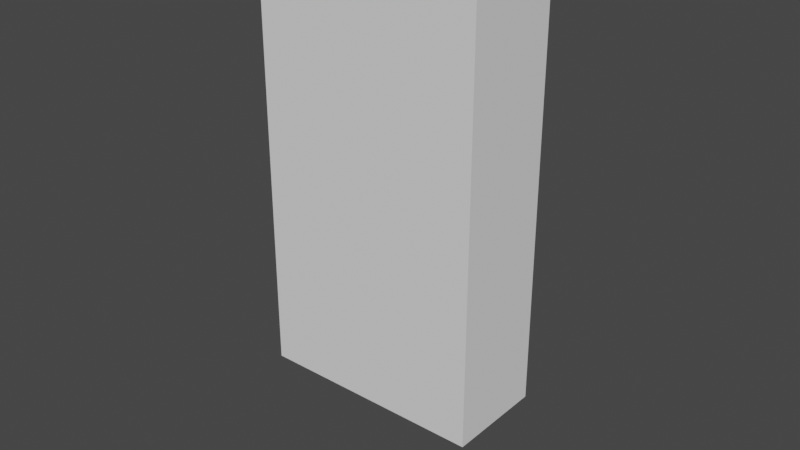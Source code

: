 # Source: S1_002.blend  (saved by Blender 2.91.10; exported with 4.5.12 LTS)
import bpy
from mathutils import Matrix  # noqa: F401  (used for matrix-valued properties, if any)

bpy.ops.wm.read_factory_settings(use_empty=True)
scene = bpy.context.scene
scene.name = 'Scene'

# ---- collections
col_player_test = bpy.data.collections.new('Player_Test'); scene.collection.children.link(col_player_test)
col_top_cabinet_r = bpy.data.collections.new('Top_Cabinet_R'); scene.collection.children.link(col_top_cabinet_r)
col_top_cabinet_l = bpy.data.collections.new('Top_Cabinet_L'); scene.collection.children.link(col_top_cabinet_l)

# ---- materials (node trees are filled in below, after node groups)
mat_mat_top_cabinet = bpy.data.materials.new('mat_Top_Cabinet')
mat_mat_top_cabinet.use_transparent_shadow = False

# ---- node groups
ng_auto_smooth = bpy.data.node_groups.new('Auto Smooth', 'GeometryNodeTree')
_s = ng_auto_smooth.interface.new_socket(name='Geometry', in_out='OUTPUT', socket_type='NodeSocketGeometry')
_s = ng_auto_smooth.interface.new_socket(name='Geometry', in_out='INPUT', socket_type='NodeSocketGeometry')
_s = ng_auto_smooth.interface.new_socket(name='Angle', in_out='INPUT', socket_type='NodeSocketFloat')
_s.subtype = 'ANGLE'
_s.min_value = 0.0
_s.max_value = 3.142
ng_auto_smooth.is_modifier = True
_N = ng_auto_smooth.nodes; _L = ng_auto_smooth.links
n0 = _N.new('NodeGroupOutput'); n0.name = 'Group Output'; n0.location = (480, -100)
n1 = _N.new('NodeGroupInput'); n1.name = 'Group Input'; n1.location = (-420, -300)
n2 = _N.new('NodeGroupInput'); n2.name = 'Group Input.001'; n2.location = (-60, -100)
n3 = _N.new('GeometryNodeSetShadeSmooth'); n3.name = 'Set Shade Smooth'; n3.location = (120, -100)
n3.domain = 'EDGE'
n4 = _N.new('GeometryNodeSetShadeSmooth'); n4.name = 'Set Shade Smooth.001'; n4.location = (300, -100)
n5 = _N.new('GeometryNodeInputMeshEdgeAngle'); n5.name = 'Edge Angle'; n5.location = (-420, -220)
n6 = _N.new('GeometryNodeInputEdgeSmooth'); n6.name = 'Is Edge Smooth'; n6.location = (-60, -160)
n7 = _N.new('GeometryNodeInputShadeSmooth'); n7.name = 'Is Face Smooth'; n7.location = (-240, -340)
n8 = _N.new('FunctionNodeBooleanMath'); n8.name = 'Boolean Math'; n8.location = (-60, -220)
n9 = _N.new('FunctionNodeCompare'); n9.name = 'Compare'; n9.location = (-240, -180)
n9.operation = 'LESS_EQUAL'
_L.new(n5.outputs[0], n9.inputs[0])
_L.new(n4.outputs[0], n0.inputs[0])
_L.new(n1.outputs[1], n9.inputs[1])
_L.new(n9.outputs[0], n8.inputs[0])
_L.new(n7.outputs[0], n8.inputs[1])
_L.new(n2.outputs[0], n3.inputs[0])
_L.new(n6.outputs[0], n3.inputs[1])
_L.new(n3.outputs[0], n4.inputs[0])
_L.new(n8.outputs[0], n3.inputs[2])
n0.is_active_output = True

# ---- material node trees
mat_mat_top_cabinet.use_nodes = True; mat_mat_top_cabinet.node_tree.nodes.clear()
_N = mat_mat_top_cabinet.node_tree.nodes; _L = mat_mat_top_cabinet.node_tree.links
n0 = _N.new('ShaderNodeBsdfPrincipled'); n0.name = 'Principled BSDF'; n0.location = (10, 300)
n0.distribution = 'GGX'
n0.subsurface_method = 'BURLEY'
n0.inputs[0].default_value = (0.06992, 0.2939, 1.0, 1.0)
n0.inputs[3].default_value = 1.45
n0.inputs[27].default_value = (0.0, 0.0, 0.0, 1.0)
n0.inputs[28].default_value = 1.0
n1 = _N.new('ShaderNodeOutputMaterial'); n1.name = 'Material Output'; n1.location = (300, 300)
_L.new(n0.outputs[0], n1.inputs[0])
n1.is_active_output = True

# ---- world
world_world = bpy.data.worlds.new('World'); scene.world = world_world
world_world.use_nodes = True; world_world.node_tree.nodes.clear()
_N = world_world.node_tree.nodes; _L = world_world.node_tree.links
n0 = _N.new('ShaderNodeOutputWorld'); n0.name = 'World Output'; n0.location = (300, 300)
n1 = _N.new('ShaderNodeBackground'); n1.name = 'Background'; n1.location = (10, 300)
n1.inputs[0].default_value = (0.05088, 0.05088, 0.05088, 1.0)
_L.new(n1.outputs[0], n0.inputs[0])
n0.is_active_output = True
world_world.color = (0.05088, 0.05088, 0.05088)
world_world.use_sun_shadow = False
world_world.sun_shadow_jitter_overblur = 0.0

# ---- meshes
me_player_height_mesh = bpy.data.meshes.new('Player_Height_Mesh')
me_player_height_mesh.from_pydata([(-2.0, -2.0, 0.0), (-2.0, -2.0, 4.0), (-2.0, 2.0, 0.0), (-2.0, 2.0, 4.0), (2.0, -2.0, 0.0), (2.0, -2.0, 4.0), (2.0, 2.0, 0.0), (2.0, 2.0, 4.0)], [], [(0, 1, 3, 2), (2, 3, 7, 6), (6, 7, 5, 4), (4, 5, 1, 0), (2, 6, 4, 0), (7, 3, 1, 5)])
_uv = me_player_height_mesh.uv_layers.new(name='UVMap')
_uv.uv.foreach_set('vector', [0.375, 0.0, 0.625, 0.0, 0.625, 0.25, 0.375, 0.25, 0.375, 0.25, 0.625, 0.25, 0.625, 0.5, 0.375, 0.5, 0.375, 0.5, 0.625, 0.5, 0.625, 0.75, 0.375, 0.75, 0.375, 0.75, 0.625, 0.75, 0.625, 1.0, 0.375, 1.0, 0.125, 0.5, 0.375, 0.5, 0.375, 0.75, 0.125, 0.75, 0.625, 0.5, 0.875, 0.5, 0.875, 0.75, 0.625, 0.75])
me_player_height_mesh.use_remesh_fix_poles = True
me_player_height_mesh.use_remesh_preserve_attributes = False
me_player_height_mesh.use_mirror_vertex_groups = False
me_player_height_mesh.update()
me_top_cobinet_r_mesh = bpy.data.meshes.new('Top_Cobinet_R_Mesh')
me_top_cobinet_r_mesh.from_pydata([(-0.5659, -0.298, 0.0), (-0.5659, -0.298, 1.801), (-0.5659, 0.298, 0.0), (-0.5659, 0.298, 1.801), (0.5659, -0.298, 0.0), (0.5659, -0.298, 1.801), (0.5659, 0.298, 0.0), (0.5659, 0.298, 1.801)], [], [(0, 1, 3, 2), (2, 3, 7, 6), (6, 7, 5, 4), (2, 6, 4, 0), (7, 3, 1, 5)])
_uv = me_top_cobinet_r_mesh.uv_layers.new(name='UVMap')
_uv.uv.foreach_set('vector', [0.375, 0.0, 0.625, 0.0, 0.625, 0.25, 0.375, 0.25, 0.375, 0.25, 0.625, 0.25, 0.625, 0.5, 0.375, 0.5, 0.375, 0.5, 0.625, 0.5, 0.625, 0.75, 0.375, 0.75, 0.125, 0.5, 0.375, 0.5, 0.375, 0.75, 0.125, 0.75, 0.625, 0.5, 0.875, 0.5, 0.875, 0.75, 0.625, 0.75])
me_top_cobinet_r_mesh.materials.append(mat_mat_top_cabinet)
me_top_cobinet_r_mesh.use_remesh_fix_poles = True
me_top_cobinet_r_mesh.use_remesh_preserve_attributes = False
me_top_cobinet_r_mesh.use_mirror_vertex_groups = False
me_top_cobinet_r_mesh.update()
me_top_cobinet_r_door_mesh = bpy.data.meshes.new('Top_Cobinet_R_Door_Mesh')
me_top_cobinet_r_door_mesh.from_pydata([(0.0, -0.03627, -0.9005), (0.0, -0.03627, 0.9005), (1.132, -0.03627, -0.9005), (1.132, -0.03627, 0.9005), (0.0, 0.03627, -0.9005), (0.0, 0.03627, 0.9005), (1.132, 0.03627, -0.9005), (1.132, 0.03627, 0.9005), (0.9876, -0.1079, -0.811), (1.003, -0.1079, -0.808), (1.016, -0.1079, -0.7993), (1.025, -0.1079, -0.7863), (1.028, -0.1079, -0.7709), (1.025, -0.1079, -0.7556), (1.016, -0.1079, -0.7426), (1.003, -0.1079, -0.7339), (0.9876, -0.1079, -0.7308), (0.9722, -0.1079, -0.7339), (0.9592, -0.1079, -0.7426), (0.9505, -0.1079, -0.7556), (0.9475, -0.1079, -0.7709), (0.9505, -0.1079, -0.7863), (0.9592, -0.1079, -0.7993), (0.9722, -0.1079, -0.808), (0.9876, 0.0056, -0.811), (1.003, 0.0056, -0.808), (1.016, 0.0056, -0.7993), (1.025, 0.0056, -0.7863), (1.028, 0.0056, -0.7709), (1.025, 0.0056, -0.7556), (1.016, 0.0056, -0.7426), (1.003, 0.0056, -0.7339), (0.9876, 0.0056, -0.7308), (0.9722, 0.0056, -0.7339), (0.9592, 0.0056, -0.7426), (0.9505, 0.0056, -0.7556), (0.9475, 0.0056, -0.7709), (0.9505, 0.0056, -0.7863), (0.9592, 0.0056, -0.7993), (0.9722, 0.0056, -0.808)], [], [(0, 2, 3, 1), (4, 5, 7, 6), (0, 1, 5, 4), (3, 2, 6, 7), (2, 0, 4, 6), (1, 3, 7, 5), (9, 10, 11, 12, 13, 14, 15, 16, 17, 18, 19, 20, 21, 22, 23, 8), (25, 24, 39, 38, 37, 36, 35, 34, 33, 32, 31, 30, 29, 28, 27, 26), (12, 28, 29, 13), (20, 36, 37, 21), (13, 29, 30, 14), (21, 37, 38, 22), (14, 30, 31, 15), (22, 38, 39, 23), (15, 31, 32, 16), (8, 24, 25, 9), (23, 39, 24, 8), (16, 32, 33, 17), (9, 25, 26, 10), (17, 33, 34, 18), (10, 26, 27, 11), (18, 34, 35, 19), (11, 27, 28, 12), (19, 35, 36, 20)])
me_top_cobinet_r_door_mesh.polygons.foreach_set('use_smooth', [True] * 24)
_uv = me_top_cobinet_r_door_mesh.uv_layers.new(name='UVMap')
_uv.uv.foreach_set('vector', [0.125, 0.75, 0.375, 0.75, 0.625, 0.75, 0.875, 0.75, 0.125, 0.75, 0.875, 0.75, 0.625, 0.75, 0.375, 0.75, 0.125, 0.75, 0.875, 0.75, 0.875, 0.75, 0.125, 0.75, 0.625, 0.75, 0.375, 0.75, 0.375, 0.75, 0.625, 0.75, 0.375, 0.75, 0.125, 0.75, 0.125, 0.75, 0.375, 0.75, 0.875, 0.75, 0.625, 0.75, 0.625, 0.75, 0.875, 0.75, 0.0, 0.0, 0.0, 0.0, 0.0, 0.0, 0.0, 0.0, 0.0, 0.0, 0.0, 0.0, 0.0, 0.0, 0.0, 0.0, 0.0, 0.0, 0.0, 0.0, 0.0, 0.0, 0.0, 0.0, 0.0, 0.0, 0.0, 0.0, 0.0, 0.0, 0.0, 0.0, 0.0, 0.0, 0.0, 0.0, 0.0, 0.0, 0.0, 0.0, 0.0, 0.0, 0.0, 0.0, 0.0, 0.0, 0.0, 0.0, 0.0, 0.0, 0.0, 0.0, 0.0, 0.0, 0.0, 0.0, 0.0, 0.0, 0.0, 0.0, 0.0, 0.0, 0.0, 0.0, 0.0, 0.0, 0.0, 0.0, 0.0, 0.0, 0.0, 0.0, 0.0, 0.0, 0.0, 0.0, 0.0, 0.0, 0.0, 0.0, 0.0, 0.0, 0.0, 0.0, 0.0, 0.0, 0.0, 0.0, 0.0, 0.0, 0.0, 0.0, 0.0, 0.0, 0.0, 0.0, 0.0, 0.0, 0.0, 0.0, 0.0, 0.0, 0.0, 0.0, 0.0, 0.0, 0.0, 0.0, 0.0, 0.0, 0.0, 0.0, 0.0, 0.0, 0.0, 0.0, 0.0, 0.0, 0.0, 0.0, 0.0, 0.0, 0.0, 0.0, 0.0, 0.0, 0.0, 0.0, 0.0, 0.0, 0.0, 0.0, 0.0, 0.0, 0.0, 0.0, 0.0, 0.0, 0.0, 0.0, 0.0, 0.0, 0.0, 0.0, 0.0, 0.0, 0.0, 0.0, 0.0, 0.0, 0.0, 0.0, 0.0, 0.0, 0.0, 0.0, 0.0, 0.0, 0.0, 0.0, 0.0, 0.0, 0.0, 0.0, 0.0, 0.0, 0.0, 0.0, 0.0, 0.0, 0.0, 0.0, 0.0, 0.0, 0.0, 0.0, 0.0, 0.0, 0.0, 0.0, 0.0, 0.0, 0.0, 0.0, 0.0, 0.0, 0.0, 0.0, 0.0, 0.0, 0.0, 0.0])
me_top_cobinet_r_door_mesh.materials.append(mat_mat_top_cabinet)
me_top_cobinet_r_door_mesh.use_remesh_fix_poles = True
me_top_cobinet_r_door_mesh.use_remesh_preserve_attributes = False
me_top_cobinet_r_door_mesh.use_mirror_vertex_groups = False
me_top_cobinet_r_door_mesh.update()
me_top_cobinet_l_mesh = bpy.data.meshes.new('Top_Cobinet_L_Mesh')
me_top_cobinet_l_mesh.from_pydata([(-0.5659, -0.298, 0.0), (-0.5659, -0.298, 1.801), (-0.5659, 0.298, 0.0), (-0.5659, 0.298, 1.801), (0.5659, -0.298, 0.0), (0.5659, -0.298, 1.801), (0.5659, 0.298, 0.0), (0.5659, 0.298, 1.801)], [], [(0, 1, 3, 2), (2, 3, 7, 6), (6, 7, 5, 4), (2, 6, 4, 0), (7, 3, 1, 5)])
_uv = me_top_cobinet_l_mesh.uv_layers.new(name='UVMap')
_uv.uv.foreach_set('vector', [0.375, 0.0, 0.625, 0.0, 0.625, 0.25, 0.375, 0.25, 0.375, 0.25, 0.625, 0.25, 0.625, 0.5, 0.375, 0.5, 0.375, 0.5, 0.625, 0.5, 0.625, 0.75, 0.375, 0.75, 0.125, 0.5, 0.375, 0.5, 0.375, 0.75, 0.125, 0.75, 0.625, 0.5, 0.875, 0.5, 0.875, 0.75, 0.625, 0.75])
me_top_cobinet_l_mesh.materials.append(mat_mat_top_cabinet)
me_top_cobinet_l_mesh.use_remesh_fix_poles = True
me_top_cobinet_l_mesh.use_remesh_preserve_attributes = False
me_top_cobinet_l_mesh.use_mirror_vertex_groups = False
me_top_cobinet_l_mesh.update()
me_top_cobinet_l_door_mesh = bpy.data.meshes.new('Top_Cobinet_L_Door_Mesh')
me_top_cobinet_l_door_mesh.from_pydata([(-1.132, -0.03627, -0.9005), (-1.132, -0.03627, 0.9005), (6.746e-08, -0.03627, -0.9005), (6.746e-08, -0.03627, 0.9005), (-1.132, 0.03627, -0.9005), (-1.132, 0.03627, 0.9005), (6.746e-08, 0.03627, -0.9005), (6.746e-08, 0.03627, 0.9005), (-0.9876, -0.1079, -0.811), (-0.9722, -0.1079, -0.808), (-0.9592, -0.1079, -0.7993), (-0.9505, -0.1079, -0.7863), (-0.9475, -0.1079, -0.7709), (-0.9505, -0.1079, -0.7556), (-0.9592, -0.1079, -0.7426), (-0.9722, -0.1079, -0.7339), (-0.9876, -0.1079, -0.7308), (-1.003, -0.1079, -0.7339), (-1.016, -0.1079, -0.7426), (-1.025, -0.1079, -0.7556), (-1.028, -0.1079, -0.7709), (-1.025, -0.1079, -0.7863), (-1.016, -0.1079, -0.7993), (-1.003, -0.1079, -0.808), (-0.9876, 0.0056, -0.811), (-0.9722, 0.0056, -0.808), (-0.9592, 0.0056, -0.7993), (-0.9505, 0.0056, -0.7863), (-0.9475, 0.0056, -0.7709), (-0.9505, 0.0056, -0.7556), (-0.9592, 0.0056, -0.7426), (-0.9722, 0.0056, -0.7339), (-0.9876, 0.0056, -0.7308), (-1.003, 0.0056, -0.7339), (-1.016, 0.0056, -0.7426), (-1.025, 0.0056, -0.7556), (-1.028, 0.0056, -0.7709), (-1.025, 0.0056, -0.7863), (-1.016, 0.0056, -0.7993), (-1.003, 0.0056, -0.808)], [], [(0, 2, 3, 1), (4, 5, 7, 6), (0, 1, 5, 4), (3, 2, 6, 7), (2, 0, 4, 6), (1, 3, 7, 5), (9, 10, 11, 12, 13, 14, 15, 16, 17, 18, 19, 20, 21, 22, 23, 8), (25, 24, 39, 38, 37, 36, 35, 34, 33, 32, 31, 30, 29, 28, 27, 26), (12, 28, 29, 13), (20, 36, 37, 21), (13, 29, 30, 14), (21, 37, 38, 22), (14, 30, 31, 15), (22, 38, 39, 23), (15, 31, 32, 16), (8, 24, 25, 9), (23, 39, 24, 8), (16, 32, 33, 17), (9, 25, 26, 10), (17, 33, 34, 18), (10, 26, 27, 11), (18, 34, 35, 19), (11, 27, 28, 12), (19, 35, 36, 20)])
me_top_cobinet_l_door_mesh.polygons.foreach_set('use_smooth', [True] * 24)
_uv = me_top_cobinet_l_door_mesh.uv_layers.new(name='UVMap')
_uv.uv.foreach_set('vector', [0.125, 0.75, 0.375, 0.75, 0.625, 0.75, 0.875, 0.75, 0.125, 0.75, 0.875, 0.75, 0.625, 0.75, 0.375, 0.75, 0.125, 0.75, 0.875, 0.75, 0.875, 0.75, 0.125, 0.75, 0.625, 0.75, 0.375, 0.75, 0.375, 0.75, 0.625, 0.75, 0.375, 0.75, 0.125, 0.75, 0.125, 0.75, 0.375, 0.75, 0.875, 0.75, 0.625, 0.75, 0.625, 0.75, 0.875, 0.75, 0.0, 0.0, 0.0, 0.0, 0.0, 0.0, 0.0, 0.0, 0.0, 0.0, 0.0, 0.0, 0.0, 0.0, 0.0, 0.0, 0.0, 0.0, 0.0, 0.0, 0.0, 0.0, 0.0, 0.0, 0.0, 0.0, 0.0, 0.0, 0.0, 0.0, 0.0, 0.0, 0.0, 0.0, 0.0, 0.0, 0.0, 0.0, 0.0, 0.0, 0.0, 0.0, 0.0, 0.0, 0.0, 0.0, 0.0, 0.0, 0.0, 0.0, 0.0, 0.0, 0.0, 0.0, 0.0, 0.0, 0.0, 0.0, 0.0, 0.0, 0.0, 0.0, 0.0, 0.0, 0.0, 0.0, 0.0, 0.0, 0.0, 0.0, 0.0, 0.0, 0.0, 0.0, 0.0, 0.0, 0.0, 0.0, 0.0, 0.0, 0.0, 0.0, 0.0, 0.0, 0.0, 0.0, 0.0, 0.0, 0.0, 0.0, 0.0, 0.0, 0.0, 0.0, 0.0, 0.0, 0.0, 0.0, 0.0, 0.0, 0.0, 0.0, 0.0, 0.0, 0.0, 0.0, 0.0, 0.0, 0.0, 0.0, 0.0, 0.0, 0.0, 0.0, 0.0, 0.0, 0.0, 0.0, 0.0, 0.0, 0.0, 0.0, 0.0, 0.0, 0.0, 0.0, 0.0, 0.0, 0.0, 0.0, 0.0, 0.0, 0.0, 0.0, 0.0, 0.0, 0.0, 0.0, 0.0, 0.0, 0.0, 0.0, 0.0, 0.0, 0.0, 0.0, 0.0, 0.0, 0.0, 0.0, 0.0, 0.0, 0.0, 0.0, 0.0, 0.0, 0.0, 0.0, 0.0, 0.0, 0.0, 0.0, 0.0, 0.0, 0.0, 0.0, 0.0, 0.0, 0.0, 0.0, 0.0, 0.0, 0.0, 0.0, 0.0, 0.0, 0.0, 0.0, 0.0, 0.0, 0.0, 0.0, 0.0, 0.0, 0.0, 0.0, 0.0, 0.0, 0.0, 0.0, 0.0, 0.0])
me_top_cobinet_l_door_mesh.materials.append(mat_mat_top_cabinet)
me_top_cobinet_l_door_mesh.use_remesh_fix_poles = True
me_top_cobinet_l_door_mesh.use_remesh_preserve_attributes = False
me_top_cobinet_l_door_mesh.use_mirror_vertex_groups = False
me_top_cobinet_l_door_mesh.update()

# ---- objects
ob_player_height_test = bpy.data.objects.new('Player_Height_Test', me_player_height_mesh)
ob_top_cabinet_r = bpy.data.objects.new('Top_Cabinet_R', me_top_cobinet_r_mesh)
ob_top_cabinet_r_door = bpy.data.objects.new('Top_Cabinet_R_Door', me_top_cobinet_r_door_mesh)
ob_top_cabinet_l = bpy.data.objects.new('Top_Cabinet_L', me_top_cobinet_l_mesh)
ob_top_cabinet_l_door = bpy.data.objects.new('Top_Cabinet_L_Door', me_top_cobinet_l_door_mesh)

# ---- transforms, parenting, visibility, modifiers, constraints
ob_player_height_test.location = (0.0, 0.0, 0.0)
ob_player_height_test.scale = (0.4668, 0.2037, 0.9038)
ob_player_height_test.lineart.crease_threshold = 0.0
ob_top_cabinet_r.location = (0.0, 0.0, 0.0)
ob_top_cabinet_r.lineart.crease_threshold = 0.0
_m = ob_top_cabinet_r.modifiers.new('Solidify', 'SOLIDIFY')
_m.thickness = 0.066
_m.use_even_offset = True
ob_top_cabinet_r_door.parent = ob_top_cabinet_r
ob_top_cabinet_r_door.location = (-0.5659, -0.3357, 0.9005)
ob_top_cabinet_r_door.lineart.crease_threshold = 0.0
_m = ob_top_cabinet_r_door.modifiers.new('Auto Smooth', 'NODES')
_m.node_group = ng_auto_smooth
_gi = [s.identifier for s in ng_auto_smooth.interface.items_tree if s.item_type == 'SOCKET' and s.in_out == 'INPUT']
_m[_gi[1]] = 0.5236  # Angle
ob_top_cabinet_l.location = (0.0, 0.0, 0.0)
ob_top_cabinet_l.lineart.crease_threshold = 0.0
_m = ob_top_cabinet_l.modifiers.new('Solidify', 'SOLIDIFY')
_m.thickness = 0.066
_m.use_even_offset = True
ob_top_cabinet_l_door.parent = ob_top_cabinet_l
ob_top_cabinet_l_door.location = (0.5659, -0.3357, 0.9005)
ob_top_cabinet_l_door.lineart.crease_threshold = 0.0
_m = ob_top_cabinet_l_door.modifiers.new('Auto Smooth', 'NODES')
_m.node_group = ng_auto_smooth
_gi = [s.identifier for s in ng_auto_smooth.interface.items_tree if s.item_type == 'SOCKET' and s.in_out == 'INPUT']
_m[_gi[1]] = 0.5236  # Angle

# ---- collection membership
col_player_test.objects.link(ob_player_height_test)
col_top_cabinet_r.objects.link(ob_top_cabinet_r)
col_top_cabinet_r.objects.link(ob_top_cabinet_r_door)
col_top_cabinet_l.objects.link(ob_top_cabinet_l)
col_top_cabinet_l.objects.link(ob_top_cabinet_l_door)
def _layer_coll(name, lc=None):
    lc = lc or bpy.context.view_layer.layer_collection
    for c in lc.children:
        if c.name == name: return c
        r = _layer_coll(name, c)
        if r: return r
_layer_coll('Top_Cabinet_R').exclude = True
_layer_coll('Top_Cabinet_L').exclude = True

# ---- scene / render settings (as saved in the file)
scene.frame_start = 1; scene.frame_end = 250; scene.frame_set(2)
scene.render.engine = 'BLENDER_EEVEE_NEXT'
scene.render.fps = 25
scene.cycles.use_denoising = False
scene.cycles.samples = 128
scene.cycles.sampling_pattern = 'TABULATED_SOBOL'
scene.cycles.use_adaptive_sampling = False
scene.cycles.use_light_tree = False
scene.view_settings.view_transform = 'Filmic'
scene.unit_settings.scale_length = 0.5
bpy.context.view_layer.update()

# ---- added for rendering (the .blend has no active camera and no usable light): camera, sun
cam_auto = bpy.data.cameras.new('AutoCamera')
cam_auto.lens = 50.0
cam_auto.sensor_width = 36.0
cam_auto.clip_end = 1000.0
ob_auto_camera = bpy.data.objects.new('AutoCamera', cam_auto)
scene.collection.objects.link(ob_auto_camera)
ob_auto_camera.location = (4.734, -5.6808, 5.14458)
ob_auto_camera.rotation_euler = (1.09748, -7.21219e-08, 0.694738)
scene.camera = ob_auto_camera
light_auto_sun = bpy.data.lights.new('AutoSun', 'SUN')
light_auto_sun.energy = 3.0
light_auto_sun.angle = 0.0523599
ob_auto_sun = bpy.data.objects.new('AutoSun', light_auto_sun)
scene.collection.objects.link(ob_auto_sun)
ob_auto_sun.rotation_euler = (0.872665, 0.174533, 0.523599)
bpy.context.view_layer.update()
